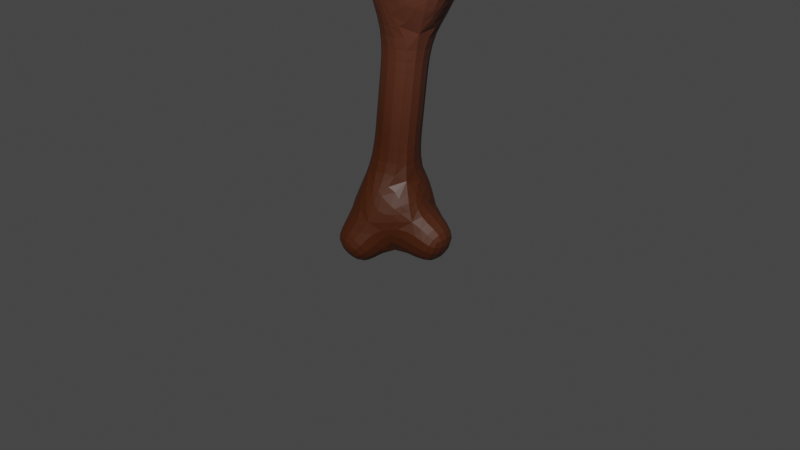 # Source: tree.blend  (saved by Blender 3.2.14; exported with 4.5.12 LTS)
import bpy
from mathutils import Matrix  # noqa: F401  (used for matrix-valued properties, if any)

bpy.ops.wm.read_factory_settings(use_empty=True)
scene = bpy.context.scene
scene.name = 'Scene'

# ---- collections
col_collection = bpy.data.collections.new('Collection'); scene.collection.children.link(col_collection)

# ---- materials (node trees are filled in below, after node groups)
mat_material_001 = bpy.data.materials.new('Material.001')
mat_material_001.use_transparent_shadow = False
mat_material_002 = bpy.data.materials.new('Material.002')
mat_material_002.use_transparent_shadow = False

# ---- material node trees
mat_material_001.use_nodes = True; mat_material_001.node_tree.nodes.clear()
_N = mat_material_001.node_tree.nodes; _L = mat_material_001.node_tree.links
n0 = _N.new('ShaderNodeBsdfPrincipled'); n0.name = 'Principled BSDF'; n0.location = (10, 300)
n0.distribution = 'GGX'
n0.subsurface_method = 'RANDOM_WALK_SKIN'
n0.inputs[3].default_value = 1.45
n0.inputs[27].default_value = (0.0, 0.0, 0.0, 1.0)
n0.inputs[28].default_value = 1.0
n1 = _N.new('ShaderNodeOutputMaterial'); n1.name = 'Material Output'; n1.location = (300, 300)
n2 = _N.new('ShaderNodeTexCoord'); n2.name = 'Texture Coordinate'; n2.location = (-607, 212)
n3 = _N.new('ShaderNodeValToRGB'); n3.name = 'ColorRamp'; n3.location = (-309, 195)
while len(n3.color_ramp.elements) > 1: n3.color_ramp.elements.remove(n3.color_ramp.elements[-1])
n3.color_ramp.elements[0].position = 0.3273; n3.color_ramp.elements[0].color = (0.05155, 0.01065, 0.0, 1.0)
_e = n3.color_ramp.elements.new(0.6682); _e.color = (0.1878, 0.0648, 0.04231, 1.0)
_L.new(n0.outputs[0], n1.inputs[0])
_L.new(n3.outputs[0], n0.inputs[0])
_L.new(n2.outputs[0], n3.inputs[0])
n1.is_active_output = True
mat_material_002.use_nodes = True; mat_material_002.node_tree.nodes.clear()
_N = mat_material_002.node_tree.nodes; _L = mat_material_002.node_tree.links
n0 = _N.new('ShaderNodeBsdfPrincipled'); n0.name = 'Principled BSDF'; n0.location = (10, 300)
n0.distribution = 'GGX'
n0.subsurface_method = 'RANDOM_WALK_SKIN'
n0.inputs[3].default_value = 1.45
n0.inputs[27].default_value = (0.0, 0.0, 0.0, 1.0)
n0.inputs[28].default_value = 1.0
n1 = _N.new('ShaderNodeOutputMaterial'); n1.name = 'Material Output'; n1.location = (300, 300)
n2 = _N.new('ShaderNodeTexCoord'); n2.name = 'Texture Coordinate'; n2.location = (-656, 236)
n3 = _N.new('ShaderNodeValToRGB'); n3.name = 'ColorRamp'; n3.location = (-358, 247)
while len(n3.color_ramp.elements) > 1: n3.color_ramp.elements.remove(n3.color_ramp.elements[-1])
n3.color_ramp.elements[0].position = 0.4773; n3.color_ramp.elements[0].color = (0.0, 1.0, 0.0, 1.0)
_e = n3.color_ramp.elements.new(0.8864); _e.color = (0.0, 0.3864, 0.147, 1.0)
_L.new(n0.outputs[0], n1.inputs[0])
_L.new(n3.outputs[0], n0.inputs[0])
_L.new(n2.outputs[0], n3.inputs[0])
n1.is_active_output = True

# ---- world
world_world = bpy.data.worlds.new('World'); scene.world = world_world
world_world.use_nodes = True; world_world.node_tree.nodes.clear()
_N = world_world.node_tree.nodes; _L = world_world.node_tree.links
n0 = _N.new('ShaderNodeOutputWorld'); n0.name = 'World Output'; n0.location = (300, 300)
n1 = _N.new('ShaderNodeBackground'); n1.name = 'Background'; n1.location = (10, 300)
n1.inputs[0].default_value = (0.05088, 0.05088, 0.05088, 1.0)
_L.new(n1.outputs[0], n0.inputs[0])
n0.is_active_output = True
world_world.color = (0.05088, 0.05088, 0.05088)
world_world.use_sun_shadow = False
world_world.sun_shadow_jitter_overblur = 0.0

# ---- cameras
cam_camera = bpy.data.cameras.new('Camera')
cam_camera.clip_end = 100.0
cam_camera.ortho_scale = 7.314

# ---- meshes
me_plane = bpy.data.meshes.new('Plane')
me_plane.from_pydata([(-0.2819, 0.1632, 0.0), (-0.08868, 0.2497, 2.343), (1.231, 0.3787, 3.225), (-0.3989, 1.007, 2.85), (-0.8819, -0.5869, 3.527), (0.2918, -0.9099, 4.272), (-1.374, 0.3802, 4.463), (-0.9712, 1.775, 3.948), (0.703, 1.764, 3.952), (1.118, -0.4587, 4.501), (1.63, 1.319, 4.236), (-0.7878, 0.7337, -0.193), (-0.4659, -0.3145, -0.4865), (0.4217, 0.265, -0.3318)], [(0, 1), (1, 2), (1, 3), (1, 4), (4, 5), (4, 6), (3, 7), (3, 8), (2, 9), (2, 10), (11, 0), (0, 12), (0, 13)], [])
_uv = me_plane.uv_layers.new(name='UVMap')
_uv.uv.foreach_set('vector', [])
me_plane.materials.append(mat_material_001)
me_plane.update()
me_icosphere_002 = bpy.data.meshes.new('Icosphere.002')
me_icosphere_002.from_pydata([(-1.863e-08, 0.0, -1.0), (0.1982, 2.205, -0.6684), (0.1606, 2.602, -0.8886), (-0.04425, 1.361, -0.7953), (-0.4554, 2.756, -1.052), (0.3302, 2.297, -1.01), (-0.7613, 0.8506, 0.04053), (-0.7533, 1.182, -0.6684), (-1.164, 1.337, -1.067), (0.1606, 2.602, -0.4483), (-0.6115, 2.734, -0.003741), (0.3702, 2.745, -1.025), (-0.2395, 2.308, -1.313), (1.05, 2.123, -0.09126), (-0.4443, 0.01993, 1.251), (-0.08726, 2.027, -0.6684), (0.2669, 2.935, -0.6684), (0.6949, -0.4829, -0.4193), (-0.7961, 1.859, 1.222), (0.2479, 2.202, -0.8778), (-0.1273, 2.927, 1.189), (0.1496, 2.383, -0.7978), (-0.6612, 1.599, -1.313), (0.2258, 2.435, -1.007), (0.6425, 1.87, 1.204), (0.1417, 2.613, -0.6683), (-0.4859, 2.763, -0.2701), (0.1496, 2.383, -0.5391), (0.4828, 0.03727, 1.242), (0.9444, 0.9184, -0.6245), (-0.04692, 1.362, 1.978), (-0.1821, 2.922, -1.232), (-0.5035, 1.045, -0.5814), (-0.3505, 1.761, -0.6684), (0.2079, 2.795, -0.7889), (0.06944, 2.519, -1.067), (0.19, 2.812, -0.5391), (0.3489, 2.519, -1.087), (-0.2625, -0.7846, -0.4174), (0.7788, 2.432, -0.9569), (0.2507, 2.7, -1.007), (0.2089, 2.175, -0.5814), (-0.3222, 3.214, -0.6669), (-1.159, 1.345, -0.277), (-0.001359, 3.066, -0.6671), (0.7158, 0.2799, 0.6226), (-1.011, 2.006, -1.304), (0.3134, 2.885, -0.8706), (-0.7533, 0.2326, 0.6354), (-0.3595, 2.168, -1.044), (0.4721, 2.603, -1.007), (-0.5026, 2.438, -0.9014), (0.7034, 3.422, -0.08869), (-0.8298, 2.448, 0.6437), (-0.8647, 1.352, 0.6422), (0.45, 2.836, -0.8778), (-0.5719, 2.143, -0.9793), (-0.3898, 2.517, -1.281), (0.1004, 2.95, 0.6291), (-0.8198, 0.01157, -0.3874), (-0.4067, 3.075, 0.6542), (-0.489, 2.775, -0.668), (-0.502, 2.44, -0.4343), (0.03711, -0.1636, 1.327), (-0.2677, 2.008, -0.6684), (-0.6659, 0.9016, 1.288), (-0.4877, 2.527, 1.245), (0.8114, 2.455, 0.8431), (0.3083, 2.59, 1.306), (-0.1555, 2.085, -1.047), (0.6162, 0.898, 1.286), (-1.015, 2.011, -0.02386), (-0.2296, 0.6492, 1.625), (0.2732, 0.5711, 1.804), (-1.259, 1.8, -0.6756), (-0.5241, 1.663, 1.83), (-0.08943, 2.291, 1.725), (0.3219, 1.63, 1.664), (0.9442, 0.9155, 0.4478), (-0.3748, 3.008, -0.8734), (-0.9232, 2.385, -0.6698), (0.4833, 1.409, -1.02), (-0.3942, 3.014, -0.4521), (0.2532, -0.7399, 0.3944), (-0.2068, 2.64, -1.355), (-0.6843, 1.318, -1.047), (-0.3363, 2.89, -1.257), (0.3084, 2.972, -0.6646), (0.02608, 2.209, -0.9026), (-0.9791, 1.177, -0.8987), (-0.06341, 2.374, -1.281), (-0.9256, 1.409, -1.281), (-0.634, -0.4146, 0.3847), (0.3084, 2.972, 0.4872), (-0.3506, 2.9, -0.05826), (-1.154, 1.372, -0.6681), (-0.2398, 3.086, -0.9916), (-0.9797, 1.164, -0.4343), (-0.05311, 2.749, -1.232), (0.1182, 2.497, -0.6684), (-0.5017, 1.413, -0.6684), (-0.2538, 3.103, -0.3357), (-0.4475, 1.658, -1.047), (-0.05903, 3.107, -1.047), (0.8944, 1.283e-07, 0.4472), (-0.163, 3.175, -0.6653), (0.07208, 2.835, -0.8976), (0.07354, 2.836, -0.4382), (-0.08706, 3.048, -0.3265), (-0.9256, 1.409, -0.0554), (-0.1625, -0.5, -0.8507), (-1.232, 1.587, -0.8734), (-1.289, 1.568, -0.4444), (1.023, 2.36, -0.6364), (0.4253, -0.309, -0.8507), (-0.838, 1.805, -1.426), (-1.133, 1.651, -1.281), (1.025, 1.449, -0.3948), (-0.36, 2.055, -0.9025), (0.2629, -0.809, -0.5257), (-0.5425, 1.959, -1.281), (0.9221, 1.631, -0.9457), (0.8506, 0.0, -0.5257), (1.046, 0.7095, -0.08869), (0.4253, 0.309, -0.8507), (-1.133, 1.651, -0.0554), (1.087, 1.442, 0.2405), (-0.5257, 0.0, -0.8507), (-1.213, 1.941, -1.035), (-0.75, 2.199, -1.271), (0.9595, 2.927, -0.08869), (-0.6163, -0.4019, -0.4438), (0.7434, 3.068, -0.5961), (-0.1625, 0.5, -0.8507), (-1.157, 1.902, -0.3408), (-0.9831, 2.273, -1.039), (0.9587, 2.338, 0.4243), (-0.6882, 0.5, -0.5257), (-1.127, 2.102, -0.6688), (0.7767, 3.115, 0.459), (-0.7039, 2.32, -0.8604), (-0.6963, 2.447, -0.4343), (0.9005, 1.632, 0.7393), (-0.9917, 2.292, -0.2896), (0.8606, -0.2439, -0.0008753), (0.8126, 0.4463, -0.426), (0.9015, 0.2744, 0.0003259), (0.7889, 0.5104, 0.209), (-0.001122, -0.9303, -0.003139), (0.6596, 1.927, -1.098), (0.5503, -0.7088, -0.001447), (0.7478, 1.026, -0.9488), (-0.7531, -0.1773, 0.01167), (0.4944, 3.327, -0.3829), (-0.5386, -0.6842, 0.001011), (0.5446, 2.851, -0.9749), (0.5446, 2.851, 0.7975), (0.4963, 3.339, 0.2181), (-0.8765, 0.2701, 0.001439), (0.518, 0.749, -0.6364), (0.6582, -0.4545, 0.4784), (-0.2607, -0.7957, 0.5151), (0.367, 2.25, -0.9235), (-0.8271, -0.003869, 0.498), (0.2489, 3.155, -0.08869), (0.2877, 1.51, -0.5798), (0.1625, -0.5, 0.8507), (-0.4253, -0.309, 0.8507), (0.1689, 2.423, -0.4272), (0.5424, 0.6472, -0.4545), (0.6724, 0.5572, -0.4559), (0.7998, 0.4551, -0.2761), (0.8114, 0.448, -0.2439), (0.8347, 0.4692, -5.359e-07), (0.7638, 0.5354, 0.1692), (0.7846, 0.4997, 0.1244), (0.7721, 0.4489, -0.3662), (0.7258, 0.5165, -0.4486), (0.7196, 0.5228, -0.4527), (-0.4677, 2.303, -0.5573), (-0.464, 2.324, -0.6454), (-0.4702, 2.339, -0.6926), (-0.4717, 2.329, -0.7882), (-0.4665, 2.301, -0.5467), (-0.3833, 2.129, -0.6684), (-0.3963, 2.169, -0.813), (-0.4014, 2.176, -0.8197), (-0.4697, 2.321, -0.7966), (-0.4864, 0.7008, -0.4215), (-0.424, 0.7249, -0.4754), (-0.6162, 0.6793, -0.1986), (0.3578, 0.7506, -0.5096), (0.4956, 0.7133, -0.3745), (0.4625, 0.7155, -0.423), (-0.6761, 0.1268, 0.659), (-0.6912, 0.1428, 0.6366), (-0.7226, 0.2168, 0.5655), (-0.7638, 0.3592, 0.4721), (0.748, 0.3269, 0.4937), (0.689, 0.2435, 0.5189), (0.6725, 0.1162, 0.6262), (0.5954, 0.007782, 0.7556), (-0.4253, -0.1745, 0.8507), (-0.3583, -0.2603, 0.8742), (-0.1975, -0.383, 0.8507), (-0.3282, -0.3031, 0.8632), (0.1261, -0.3882, 0.884), (-0.1454, -0.4, 0.8507), (-0.1699, -0.4021, 0.8433), (0.2385, -0.3953, 0.8506), (0.2581, -0.3985, 0.837), (0.5243, -0.05026, 0.7679), (0.3781, -0.3439, 0.7783), (0.7658, 0.4436, 0.3706), (0.7286, 0.5705, 0.2324), (-0.7764, 0.4754, 0.3434), (-0.7166, 0.6074, 0.01087), (-0.7065, 0.6081, -0.02319), (0.2813, 0.7524, -0.5626), (0.1551, 0.7307, -0.6081), (0.2447, 0.7383, -0.5814), (-0.01079, 0.6843, -0.6509), (-0.2358, 0.7257, -0.591), (-0.2616, 0.7189, -0.5814), (0.867, 1.386, 0.7974), (0.8814, 1.297, 0.7496), (0.8556, 0.9591, 0.659), (0.699, 2.225, 0.9232), (0.7143, 2.146, 0.94), (0.5797, 2.537, 0.869), (0.8557, 0.9335, 0.6366), (0.7967, 0.5968, 0.396), (0.2762, 2.955, 0.3072), (0.2172, 2.865, 0.04536), (0.3033, 2.952, 0.4785), (0.3099, 2.947, 0.4978), (0.1689, 2.423, -0.4006), (0.169, 2.403, -0.4173), (0.213, 2.826, -0.04193), (0.2872, 1.516, -0.5588), (0.291, 1.593, -0.557), (0.1746, 2.373, -0.4386), (0.2177, 2.203, -0.5528), (0.2323, 2.064, -0.5814), (0.2238, 2.166, -0.5673), (0.2881, 1.495, -0.5678), (0.4601, 0.8084, -0.4629), (0.4571, 0.8253, -0.474), (0.4008, 1.085, -0.601), (0.4192, 1.015, -0.5814), (0.744, 0.5511, 0.2659), (0.78, 0.547, 0.3248), (0.5762, 2.547, 0.8653), (0.4915, 2.682, 0.7975), (0.402, 2.85, 0.6366), (0.841, 1.53, 0.8103), (0.7949, 1.781, 0.9023), (-0.6268, 1.348, -0.4089), (-0.6281, 1.347, -0.4076), (-0.6867, 1.313, -0.3031), (-0.6924, 1.314, -0.2936), (-0.3527, 1.831, -0.6131), (-0.3599, 2.055, -0.5968), (-0.5429, 2.303, -0.2975), (-0.4991, 2.292, -0.3608), (-0.7517, 2.202, -0.05663), (-0.7527, 2.2, -0.05513), (-0.7496, 2.205, -0.06075), (-0.7453, 2.211, -0.07051), (-0.8639, 1.835, 0.07273), (-0.8426, 1.967, 0.02327), (-0.4121, 2.2, -0.5205), (-0.3824, 2.126, -0.5814), (-0.3923, 2.158, -0.5666), (-0.8693, 1.789, 0.07399), (-0.867, 1.674, 0.04144), (-0.873, 1.736, 0.05753), (-0.8395, 1.471, -0.04513), (-0.365, 1.746, -0.6117), (-0.7111, 1.328, -0.2635), (-0.8324, 1.448, -0.07195), (-0.4844, 1.492, -0.5475), (-0.4443, 1.573, -0.5814), (-0.2797, 2.03, -0.618), (-0.355, 2.113, -0.596), (-0.3805, 2.142, -0.5814), (-0.4562, 2.356, -0.3884), (-0.354, 2.861, -0.0573), (-0.3581, 2.856, -0.06292), (-0.4422, 2.651, -0.1724), (-0.0575, 2.075, -0.607), (0.00356, 2.173, -0.5814), (0.02608, 2.209, -0.5609), (0.08272, 2.513, -0.3786), (0.07218, 2.599, -0.3103), (-0.133, 2.887, -0.1148), (-0.06785, 2.839, -0.1369), (-0.1479, 2.908, -0.09779), (-0.1386, 2.904, -0.1099), (-0.1664, 2.916, -0.06428), (-0.1793, 2.917, -0.05089), (-0.01725, 2.755, -0.1738), (-0.234, 2.882, -0.0531), (0.0553, 2.3, -0.5086), (0.08027, 2.487, -0.4019), (-0.336, 2.87, -0.04749), (-0.09647, 2.035, -0.6173), (-0.4622, 2.468, -0.3), (-0.4565, 2.359, -0.3865), (-0.2538, 2.018, -0.6214), (0.3642, 2.251, -0.9217), (0.3667, 2.256, -0.9207), (0.1787, 2.413, -0.4563), (0.3067, 2.939, -0.6684), (0.3104, 2.938, -0.6791), (0.2988, 2.934, -0.6482), (0.1784, 2.461, -0.4433), (0.2262, 2.746, -0.4143), (0.2047, 2.65, -0.3903), (0.1859, 2.537, -0.4023), (0.2856, 2.919, -0.5838), (0.2601, 2.86, -0.4936), (0.1794, 2.404, -0.4573), (0.2843, 2.135, -0.7522), (0.3234, 2.169, -0.8772), (0.1973, 2.295, -0.5002), (0.3633, 2.249, -0.9221), (0.2571, 2.144, -0.6684), (0.2223, 2.204, -0.567), (0.372, 2.263, -0.9179), (0.4763, 2.633, -0.9749), (0.4472, 2.841, -0.8681), (0.4509, 2.836, -0.8741), (0.3629, 2.93, -0.7411), (0.4518, 2.833, -0.8763), (0.4439, 2.339, -0.9869), (0.4455, 2.341, -0.9875), (0.4477, 2.354, -0.9864), (0.4827, 2.576, -0.9879), (0.4814, 2.609, -0.9816)], [], [(0, 114, 110), (17, 114, 122), (0, 110, 127), (0, 127, 133), (0, 133, 124), (144, 17, 122), (38, 119, 148), (152, 59, 131), (189, 137, 190, 188), (193, 192, 169, 170, 191), (150, 17, 144), (38, 148, 154), (152, 158, 59), (146, 171, 172, 173), (83, 160, 166), (167, 92, 161), (196, 197, 163, 194, 195), (200, 201, 104, 198, 199), (202, 167, 203), (194, 163, 167, 202), (167, 163, 92), (203, 167, 204, 205), (166, 206, 207), (204, 167, 161, 166, 207, 208), (161, 83, 166), (166, 209, 206), (210, 209, 166, 160, 211, 212), (211, 160, 104, 201), (213, 198, 104, 146), (213, 146, 173, 175, 174, 214), (215, 158, 163, 197), (163, 158, 152), (92, 163, 152), (154, 161, 92), (154, 148, 161), (148, 83, 161), (150, 160, 83), (160, 150, 144), (160, 144, 104), (215, 216, 158), (217, 190, 137, 158, 216), (158, 137, 59), (92, 152, 154), (154, 152, 131), (131, 38, 154), (148, 150, 83), (148, 119, 150), (119, 17, 150), (104, 144, 146), (144, 122, 146), (171, 146, 122, 177, 176), (191, 170, 178, 124, 218), (218, 124, 133, 219, 220), (219, 133, 222, 221), (223, 222, 133, 137, 189), (137, 133, 127), (59, 137, 127), (127, 131, 59), (127, 110, 131), (110, 38, 131), (122, 124, 178, 177), (124, 122, 114), (114, 0, 124), (110, 119, 38), (110, 114, 119), (114, 17, 119), (13, 117, 113), (29, 117, 123), (13, 113, 130), (13, 130, 136), (13, 136, 126), (123, 145, 29), (39, 121, 149), (52, 132, 153), (139, 156, 67), (225, 226, 78, 142, 224), (151, 29, 145), (155, 39, 149), (52, 153, 157), (227, 228, 67, 156, 229), (230, 231, 147, 78, 226), (159, 165, 81), (310, 311, 162), (313, 315, 87, 314), (168, 316, 312), (232, 234, 93, 164, 233), (235, 93, 234), (237, 236, 168), (238, 233, 164, 168, 236), (168, 164, 87, 315, 320, 321, 317, 318, 319, 316), (239, 240, 165), (237, 168, 241), (310, 162, 165, 240, 243, 244, 242, 241, 168, 312, 322, 325, 328, 327, 323, 324, 326), (165, 162, 81), (165, 245, 239), (245, 165, 159, 246, 247, 249, 248), (246, 159, 169, 192), (174, 147, 250, 214), (147, 231, 251, 250), (252, 229, 156, 253), (254, 253, 156, 93, 235), (93, 157, 164), (164, 157, 153), (164, 153, 87), (311, 329, 162), (314, 87, 155, 330, 334, 332, 331, 333), (330, 155, 149, 162, 329, 335, 336, 337, 338, 339), (162, 149, 81), (81, 151, 159), (159, 151, 145), (170, 169, 159, 145, 176, 177, 178), (255, 224, 142, 256), (256, 142, 67, 228), (157, 93, 156), (156, 139, 157), (157, 139, 52), (153, 155, 87), (153, 132, 155), (132, 39, 155), (149, 151, 81), (149, 121, 151), (121, 29, 151), (171, 176, 145, 172), (174, 175, 147), (173, 172, 145, 123, 147, 175), (147, 123, 78), (126, 142, 78), (126, 136, 142), (142, 136, 67), (67, 136, 139), (136, 130, 139), (130, 52, 139), (130, 132, 52), (130, 113, 132), (113, 39, 132), (123, 126, 78), (123, 117, 126), (117, 13, 126), (113, 121, 39), (113, 117, 121), (117, 29, 121), (7, 89, 85), (8, 89, 95), (7, 85, 100), (258, 259, 7, 100, 257), (259, 260, 97, 7), (8, 95, 111), (22, 91, 115), (33, 102, 118), (125, 43, 109), (8, 111, 116), (22, 115, 120), (261, 33, 118, 262), (43, 125, 112), (46, 128, 135), (140, 56, 129), (264, 179, 180, 141, 263), (266, 265, 143, 71), (74, 134, 138), (138, 143, 80), (138, 134, 143), (71, 143, 134), (143, 141, 80), (141, 143, 265, 267), (141, 267, 268, 263), (80, 141, 140), (141, 180, 181, 140), (140, 181, 182, 56), (140, 135, 80), (140, 129, 135), (129, 46, 135), (135, 138, 80), (135, 128, 138), (128, 74, 138), (112, 134, 74), (112, 125, 134), (125, 71, 134), (71, 269, 270, 266), (183, 179, 264, 271), (272, 262, 118, 185, 184, 273), (186, 185, 118, 56, 182, 187), (120, 129, 56), (120, 115, 129), (115, 46, 129), (116, 128, 46), (116, 111, 128), (111, 74, 128), (274, 269, 71, 125), (274, 125, 109, 275, 276), (275, 109, 277), (33, 261, 278), (118, 120, 56), (102, 120, 118), (102, 22, 120), (115, 116, 46), (115, 91, 116), (91, 8, 116), (111, 112, 74), (111, 95, 112), (95, 43, 112), (43, 97, 109), (109, 97, 260, 279), (277, 109, 279, 280), (100, 281, 257), (282, 281, 100, 33, 278), (100, 102, 33), (100, 85, 102), (85, 22, 102), (95, 97, 43), (95, 89, 97), (97, 89, 7), (85, 91, 22), (85, 89, 91), (89, 8, 91), (51, 49, 186, 187), (51, 61, 4), (185, 186, 49, 64, 184), (285, 273, 184, 64, 283, 284), (286, 62, 183, 271), (4, 61, 79), (12, 57, 84), (15, 69, 88), (288, 287, 94, 26, 289), (4, 79, 86), (12, 84, 90), (291, 290, 15, 88, 292), (94, 82, 26), (31, 96, 103), (35, 98, 106), (293, 99, 107, 294), (295, 296, 108, 299, 297, 298), (42, 101, 105), (105, 108, 44), (105, 101, 108), (108, 101, 300, 299), (107, 44, 108), (107, 108, 296, 301), (107, 301, 294), (107, 106, 44), (99, 106, 107), (99, 35, 106), (106, 103, 44), (106, 98, 103), (98, 31, 103), (103, 105, 44), (103, 96, 105), (96, 42, 105), (82, 101, 42), (94, 101, 82), (302, 300, 101, 94), (304, 303, 99, 293), (292, 88, 99, 303), (88, 35, 99), (90, 98, 35), (90, 84, 98), (84, 31, 98), (86, 96, 31), (86, 79, 96), (79, 42, 96), (94, 305, 302), (305, 94, 287), (15, 290, 306), (88, 90, 35), (88, 69, 90), (69, 12, 90), (84, 86, 31), (84, 57, 86), (57, 4, 86), (79, 82, 42), (61, 82, 79), (26, 82, 61), (26, 62, 307, 289), (62, 286, 308, 307), (64, 309, 283), (309, 64, 15, 306), (64, 69, 15), (64, 49, 69), (49, 12, 69), (26, 61, 62), (62, 61, 51), (179, 183, 62, 51, 187, 182, 181, 180), (49, 57, 12), (51, 57, 49), (51, 4, 57), (223, 32, 3, 221, 222), (285, 284, 3, 32, 282, 278, 261, 262, 272), (291, 41, 3, 284, 283, 309, 306, 290), (245, 248, 3, 41, 243, 240, 239), (197, 196, 48, 6, 217, 216, 215), (266, 270, 53, 10, 268, 267, 265), (298, 58, 232, 233, 238, 295), (48, 54, 6), (10, 53, 60), (234, 232, 58, 254, 235), (45, 251, 231, 230), (14, 63, 72), (18, 65, 75), (20, 66, 76), (24, 68, 77), (28, 70, 73), (73, 77, 30), (73, 70, 77), (70, 24, 77), (77, 76, 30), (77, 68, 76), (68, 20, 76), (76, 75, 30), (76, 66, 75), (66, 18, 75), (75, 72, 30), (75, 65, 72), (65, 14, 72), (72, 73, 30), (72, 63, 73), (63, 28, 73), (28, 45, 70), (226, 225, 70, 45, 230), (224, 255, 24, 70, 225), (229, 252, 68, 24, 227), (253, 254, 58, 68, 252), (20, 68, 58), (60, 66, 20), (60, 53, 66), (53, 18, 66), (54, 65, 18), (65, 54, 48), (14, 65, 48), (204, 208, 63, 14, 205), (209, 210, 63, 208, 207, 206), (212, 28, 63, 210), (228, 227, 24, 255, 256), (58, 60, 20), (60, 58, 298, 297), (287, 288, 10, 60, 297, 299, 300, 302, 305), (53, 54, 18), (276, 54, 53, 270, 269, 274), (280, 6, 54, 276, 275, 277), (203, 205, 14, 48, 195, 194, 202), (195, 48, 196), (201, 200, 45, 28, 212, 211), (200, 199, 45), (45, 199, 198, 213, 214, 250, 251), (244, 243, 41), (244, 41, 242), (296, 295, 238, 236, 237, 241, 242, 41, 304, 293, 294, 301), (304, 41, 291, 292, 303), (307, 308, 10, 288, 289), (286, 271, 264, 263, 268, 10, 308), (281, 282, 32, 258, 257), (272, 273, 285), (259, 258, 32, 6, 280, 279, 260), (193, 247, 246, 192), (247, 193, 191, 218, 220, 249), (249, 220, 219, 221, 3, 248), (190, 217, 6, 32, 188), (32, 223, 189, 188), (1, 21, 19), (2, 21, 25), (1, 19, 323, 327), (1, 327, 328), (27, 1, 328, 325), (25, 34, 2), (5, 23, 37), (9, 319, 318), (2, 34, 40), (335, 5, 37, 336), (36, 9, 318, 317), (47, 55, 11), (50, 339, 338), (315, 313, 16, 320), (55, 332, 334), (339, 50, 55, 334, 330), (50, 11, 55), (55, 331, 332), (55, 47, 333, 331), (47, 16, 313, 314, 333), (16, 36, 321, 320), (36, 317, 321), (50, 338, 337), (37, 50, 337, 336), (11, 50, 37), (47, 11, 40), (34, 47, 40), (16, 47, 34), (5, 335, 329, 311, 310, 326), (40, 11, 37), (37, 23, 40), (2, 40, 23), (36, 16, 34), (25, 36, 34), (9, 36, 25), (9, 27, 322, 312, 316, 319), (27, 325, 322), (323, 19, 324), (324, 19, 5, 326), (9, 25, 27), (27, 25, 21), (1, 27, 21), (19, 23, 5), (21, 23, 19), (21, 2, 23)])
_uv = me_icosphere_002.uv_layers.new(name='UVMap')
_uv.uv.foreach_set('vector', [0.1818, 0.0, 0.2273, 0.07873, 0.1364, 0.07873, 0.2727, 0.1575, 0.3182, 0.07873, 0.3636, 0.1575, 0.9091, 0.0, 0.9545, 0.07873, 0.8636, 0.07873, 0.7273, 0.0, 0.7727, 0.07873, 0.6818, 0.07873, 0.5455, 0.0, 0.5909, 0.07873, 0.5, 0.07873, 0.3182, 0.2362, 0.2727, 0.1575, 0.3636, 0.1575, 0.09091, 0.1575, 0.1818, 0.1575, 0.1364, 0.2362, 0.8636, 0.2362, 0.8182, 0.1575, 0.9091, 0.1575, 0.669, 0.1575, 0.7273, 0.1575, 0.7001, 0.2046, 0.6797, 0.1677, 0.5088, 0.169, 0.504, 0.1761, 0.4912, 0.1614, 0.4646, 0.1575, 0.5267, 0.1575, 0.2273, 0.2362, 0.2727, 0.1575, 0.3182, 0.2362, 0.09091, 0.1575, 0.1364, 0.2362, 0.04546, 0.2362, 0.8636, 0.2362, 0.7727, 0.2362, 0.8182, 0.1575, 0.4091, 0.2362, 0.4377, 0.1867, 0.4372, 0.193, 0.4382, 0.2362, 0.1818, 0.3149, 0.2727, 0.3149, 0.2273, 0.3937, 0.04546, 0.3937, 0.0, 0.3149, 0.09091, 0.3149, 0.7828, 0.3306, 0.7561, 0.3149, 0.8182, 0.3149, 0.7995, 0.3472, 0.7963, 0.343, 0.4032, 0.3485, 0.3995, 0.3771, 0.3636, 0.3149, 0.422, 0.3149, 0.4117, 0.3271, 0.8438, 0.3937, 0.8636, 0.3937, 0.8565, 0.4061, 0.7995, 0.3472, 0.8182, 0.3149, 0.8636, 0.3937, 0.8438, 0.3937, 0.8636, 0.3937, 0.8182, 0.3149, 0.9091, 0.3149, 0.05261, 0.4061, 0.04546, 0.3937, 0.08068, 0.3937, 0.05877, 0.4002, 0.1364, 0.3937, 0.1262, 0.4113, 0.08875, 0.3937, 0.08068, 0.3937, 0.04546, 0.3937, 0.09091, 0.3149, 0.1364, 0.3937, 0.08875, 0.3937, 0.08541, 0.3919, 0.09091, 0.3149, 0.1818, 0.3149, 0.1364, 0.3937, 0.2273, 0.3937, 0.2463, 0.3937, 0.2374, 0.4113, 0.2476, 0.3904, 0.2463, 0.3937, 0.2273, 0.3937, 0.2727, 0.3149, 0.3113, 0.3817, 0.2642, 0.3774, 0.3113, 0.3817, 0.2727, 0.3149, 0.3636, 0.3149, 0.3277, 0.3771, 0.4411, 0.2917, 0.422, 0.3149, 0.3636, 0.3149, 0.4091, 0.2362, 0.4411, 0.2917, 0.4091, 0.2362, 0.4382, 0.2362, 0.4372, 0.2605, 0.4385, 0.2702, 0.4485, 0.2761, 0.7378, 0.2966, 0.7727, 0.2362, 0.8182, 0.3149, 0.7561, 0.3149, 0.8182, 0.3149, 0.7727, 0.2362, 0.8636, 0.2362, 0.9091, 0.3149, 0.8182, 0.3149, 0.8636, 0.2362, 0.04546, 0.2362, 0.09091, 0.3149, 0.0, 0.3149, 0.04546, 0.2362, 0.1364, 0.2362, 0.09091, 0.3149, 0.1364, 0.2362, 0.1818, 0.3149, 0.09091, 0.3149, 0.2273, 0.2362, 0.2727, 0.3149, 0.1818, 0.3149, 0.2727, 0.3149, 0.2273, 0.2362, 0.3182, 0.2362, 0.2727, 0.3149, 0.3182, 0.2362, 0.3636, 0.3149, 0.7378, 0.2966, 0.7182, 0.2362, 0.7727, 0.2362, 0.7172, 0.231, 0.7001, 0.2046, 0.7273, 0.1575, 0.7727, 0.2362, 0.7182, 0.2362, 0.7727, 0.2362, 0.7273, 0.1575, 0.8182, 0.1575, 0.9091, 0.3149, 0.8636, 0.2362, 0.9545, 0.2362, 0.9545, 0.2362, 0.8636, 0.2362, 0.9091, 0.1575, 0.9091, 0.1575, 1.0, 0.1575, 0.9545, 0.2362, 0.1364, 0.2362, 0.2273, 0.2362, 0.1818, 0.3149, 0.1364, 0.2362, 0.1818, 0.1575, 0.2273, 0.2362, 0.1818, 0.1575, 0.2727, 0.1575, 0.2273, 0.2362, 0.3636, 0.3149, 0.3182, 0.2362, 0.4091, 0.2362, 0.3182, 0.2362, 0.3636, 0.1575, 0.4091, 0.2362, 0.4377, 0.1867, 0.4091, 0.2362, 0.3636, 0.1575, 0.453, 0.1575, 0.4391, 0.1722, 0.5267, 0.1575, 0.4646, 0.1575, 0.4552, 0.1564, 0.5, 0.07873, 0.5403, 0.1485, 0.5403, 0.1485, 0.5, 0.07873, 0.5909, 0.07873, 0.557, 0.1375, 0.5448, 0.144, 0.557, 0.1375, 0.5909, 0.07873, 0.6202, 0.1294, 0.5804, 0.1239, 0.6559, 0.1321, 0.6526, 0.1294, 0.6818, 0.07873, 0.7273, 0.1575, 0.669, 0.1575, 0.7273, 0.1575, 0.6818, 0.07873, 0.7727, 0.07873, 0.8182, 0.1575, 0.7273, 0.1575, 0.7727, 0.07873, 0.8636, 0.07873, 0.9091, 0.1575, 0.8182, 0.1575, 0.8636, 0.07873, 0.9545, 0.07873, 0.9091, 0.1575, 0.9545, 0.07873, 1.0, 0.1575, 0.9091, 0.1575, 0.3636, 0.1575, 0.4091, 0.07873, 0.4539, 0.1564, 0.453, 0.1575, 0.4091, 0.07873, 0.3636, 0.1575, 0.3182, 0.07873, 0.3182, 0.07873, 0.3636, 0.0, 0.4091, 0.07873, 0.1364, 0.07873, 0.1818, 0.1575, 0.09091, 0.1575, 0.1364, 0.07873, 0.2273, 0.07873, 0.1818, 0.1575, 0.2273, 0.07873, 0.2727, 0.1575, 0.1818, 0.1575, 0.1818, 0.0, 0.2273, 0.07873, 0.1364, 0.07873, 0.2727, 0.1575, 0.3182, 0.07873, 0.3636, 0.1575, 0.9091, 0.0, 0.9545, 0.07873, 0.8636, 0.07873, 0.7273, 0.0, 0.7727, 0.07873, 0.6818, 0.07873, 0.5455, 0.0, 0.5909, 0.07873, 0.5, 0.07873, 0.3636, 0.1575, 0.3182, 0.2362, 0.2727, 0.1575, 0.09091, 0.1575, 0.1818, 0.1575, 0.1364, 0.2362, 0.8182, 0.1575, 0.9091, 0.1575, 0.8636, 0.2362, 0.7273, 0.1575, 0.6818, 0.2362, 0.6364, 0.1575, 0.5153, 0.1854, 0.4797, 0.201, 0.4545, 0.1575, 0.5455, 0.1575, 0.5275, 0.1885, 0.2273, 0.2362, 0.2727, 0.1575, 0.3182, 0.2362, 0.04546, 0.2362, 0.09091, 0.1575, 0.1364, 0.2362, 0.8182, 0.1575, 0.8636, 0.2362, 0.7727, 0.2362, 0.6175, 0.2063, 0.6095, 0.2041, 0.6364, 0.1575, 0.6818, 0.2362, 0.6507, 0.2362, 0.4759, 0.202, 0.4334, 0.2362, 0.4091, 0.2362, 0.4545, 0.1575, 0.4797, 0.201, 0.2727, 0.3149, 0.2273, 0.3937, 0.1818, 0.3149, 0.09048, 0.3157, 0.09018, 0.3149, 0.09091, 0.3149, 0.003567, 0.3166, 0.00313, 0.3203, 0.0, 0.3149, 0.004266, 0.3149, 0.04546, 0.3937, 0.04236, 0.3883, 0.04787, 0.3895, 0.7566, 0.3242, 0.7289, 0.3178, 0.7273, 0.3149, 0.8182, 0.3149, 0.8002, 0.3461, 0.7242, 0.3149, 0.7273, 0.3149, 0.7256, 0.3178, 0.8623, 0.396, 0.8601, 0.3937, 0.8636, 0.3937, 0.8119, 0.3503, 0.8002, 0.3461, 0.8182, 0.3149, 0.8636, 0.3937, 0.8601, 0.3937, 0.8636, 0.3937, 0.8182, 0.3149, 0.9091, 0.3149, 0.906, 0.3203, 0.8953, 0.3248, 0.88, 0.3359, 0.8657, 0.3535, 0.8606, 0.3665, 0.8611, 0.3803, 0.8667, 0.3883, 0.1352, 0.3957, 0.1279, 0.3937, 0.1364, 0.3937, 0.04678, 0.396, 0.04546, 0.3937, 0.05042, 0.3937, 0.09048, 0.3157, 0.09091, 0.3149, 0.1364, 0.3937, 0.1279, 0.3937, 0.08483, 0.3823, 0.07529, 0.381, 0.07125, 0.3819, 0.05042, 0.3937, 0.04546, 0.3937, 0.04787, 0.3895, 0.04878, 0.3897, 0.06046, 0.3868, 0.07196, 0.3797, 0.08257, 0.366, 0.0878, 0.3532, 0.09153, 0.3324, 0.09058, 0.316, 0.1364, 0.3937, 0.09091, 0.3149, 0.1818, 0.3149, 0.2273, 0.3937, 0.2297, 0.3937, 0.2285, 0.3957, 0.2297, 0.3937, 0.2273, 0.3937, 0.2727, 0.3149, 0.2871, 0.3399, 0.285, 0.3404, 0.2624, 0.3486, 0.2562, 0.3537, 0.2871, 0.3399, 0.2727, 0.3149, 0.3029, 0.3149, 0.306, 0.3326, 0.406, 0.2415, 0.4091, 0.2362, 0.4173, 0.2504, 0.4142, 0.2535, 0.4091, 0.2362, 0.4334, 0.2362, 0.4231, 0.2422, 0.4173, 0.2504, 0.6519, 0.2369, 0.6507, 0.2362, 0.6818, 0.2362, 0.6693, 0.2579, 0.7006, 0.2852, 0.6693, 0.2579, 0.6818, 0.2362, 0.7273, 0.3149, 0.7242, 0.3149, 0.7273, 0.3149, 0.7727, 0.2362, 0.8182, 0.3149, 0.8182, 0.3149, 0.7727, 0.2362, 0.8636, 0.2362, 0.8182, 0.3149, 0.8636, 0.2362, 0.9091, 0.3149, 0.09018, 0.3149, 0.09009, 0.3135, 0.09091, 0.3149, 0.004266, 0.3149, 0.0, 0.3149, 0.04546, 0.2362, 0.06155, 0.2641, 0.0352, 0.2684, 0.0347, 0.2687, 0.03361, 0.2698, 0.01211, 0.297, 0.06155, 0.2641, 0.04546, 0.2362, 0.1364, 0.2362, 0.09091, 0.3149, 0.09009, 0.3135, 0.08702, 0.2836, 0.08686, 0.283, 0.08587, 0.2819, 0.0672, 0.2641, 0.06404, 0.2633, 0.09091, 0.3149, 0.1364, 0.2362, 0.1818, 0.3149, 0.1818, 0.3149, 0.2273, 0.2362, 0.2727, 0.3149, 0.2727, 0.3149, 0.2273, 0.2362, 0.3182, 0.2362, 0.3079, 0.2766, 0.3029, 0.3149, 0.2727, 0.3149, 0.3182, 0.2362, 0.3259, 0.2496, 0.3112, 0.2612, 0.3103, 0.2629, 0.5415, 0.1874, 0.5275, 0.1885, 0.5455, 0.1575, 0.5682, 0.1969, 0.5682, 0.1969, 0.5455, 0.1575, 0.6364, 0.1575, 0.6095, 0.2041, 0.7727, 0.2362, 0.7273, 0.3149, 0.6818, 0.2362, 0.6818, 0.2362, 0.7273, 0.1575, 0.7727, 0.2362, 0.7727, 0.2362, 0.7273, 0.1575, 0.8182, 0.1575, 0.8636, 0.2362, 0.9545, 0.2362, 0.9091, 0.3149, 0.8636, 0.2362, 0.9091, 0.1575, 0.9545, 0.2362, 0.9091, 0.1575, 1.0, 0.1575, 0.9545, 0.2362, 0.1364, 0.2362, 0.2273, 0.2362, 0.1818, 0.3149, 0.1364, 0.2362, 0.1818, 0.1575, 0.2273, 0.2362, 0.1818, 0.1575, 0.2727, 0.1575, 0.2273, 0.2362, 0.3378, 0.2382, 0.3259, 0.2496, 0.3182, 0.2362, 0.3426, 0.2362, 0.406, 0.2415, 0.3974, 0.2362, 0.4091, 0.2362, 0.3755, 0.2291, 0.3426, 0.2362, 0.3182, 0.2362, 0.3636, 0.1575, 0.4091, 0.2362, 0.3974, 0.2362, 0.4091, 0.2362, 0.3636, 0.1575, 0.4545, 0.1575, 0.5, 0.07873, 0.5455, 0.1575, 0.4545, 0.1575, 0.5, 0.07873, 0.5909, 0.07873, 0.5455, 0.1575, 0.5455, 0.1575, 0.5909, 0.07873, 0.6364, 0.1575, 0.6364, 0.1575, 0.6818, 0.07873, 0.7273, 0.1575, 0.6818, 0.07873, 0.7727, 0.07873, 0.7273, 0.1575, 0.7727, 0.07873, 0.8182, 0.1575, 0.7273, 0.1575, 0.8636, 0.07873, 0.9091, 0.1575, 0.8182, 0.1575, 0.8636, 0.07873, 0.9545, 0.07873, 0.9091, 0.1575, 0.9545, 0.07873, 1.0, 0.1575, 0.9091, 0.1575, 0.3636, 0.1575, 0.4091, 0.07873, 0.4545, 0.1575, 0.3636, 0.1575, 0.3182, 0.07873, 0.4091, 0.07873, 0.3182, 0.07873, 0.3636, 0.0, 0.4091, 0.07873, 0.1364, 0.07873, 0.1818, 0.1575, 0.09091, 0.1575, 0.1364, 0.07873, 0.2273, 0.07873, 0.1818, 0.1575, 0.2273, 0.07873, 0.2727, 0.1575, 0.1818, 0.1575, 0.1818, 0.0, 0.2273, 0.07873, 0.1364, 0.07873, 0.2727, 0.1575, 0.3182, 0.07873, 0.3636, 0.1575, 0.9091, 0.0, 0.9545, 0.07873, 0.8636, 0.07873, 0.71, 0.07852, 0.6834, 0.07591, 0.7273, 0.0, 0.7727, 0.07873, 0.7105, 0.07873, 0.5893, 0.07591, 0.5884, 0.07873, 0.5, 0.07873, 0.5455, 0.0, 0.2727, 0.1575, 0.3636, 0.1575, 0.3182, 0.2362, 0.09091, 0.1575, 0.1818, 0.1575, 0.1364, 0.2362, 0.8182, 0.1575, 0.9091, 0.1575, 0.8636, 0.2362, 0.5, 0.2362, 0.4545, 0.1575, 0.5455, 0.1575, 0.2727, 0.1575, 0.3182, 0.2362, 0.2273, 0.2362, 0.09091, 0.1575, 0.1364, 0.2362, 0.04546, 0.2362, 0.8074, 0.1761, 0.8182, 0.1575, 0.8636, 0.2362, 0.8043, 0.2362, 0.4545, 0.1575, 0.5, 0.2362, 0.4091, 0.2362, 0.1818, 0.3149, 0.2727, 0.3149, 0.2273, 0.3937, 0.04546, 0.3937, 0.0, 0.3149, 0.09091, 0.3149, 0.748, 0.3149, 0.7907, 0.3149, 0.8131, 0.3237, 0.7727, 0.3937, 0.7349, 0.3281, 0.6356, 0.3149, 0.6361, 0.3153, 0.5909, 0.3937, 0.5455, 0.3149, 0.3636, 0.3149, 0.4545, 0.3149, 0.4091, 0.3937, 0.4091, 0.3937, 0.5, 0.3937, 0.4545, 0.4724, 0.4091, 0.3937, 0.4545, 0.3149, 0.5, 0.3937, 0.5455, 0.3149, 0.5, 0.3937, 0.4545, 0.3149, 0.5909, 0.3937, 0.6818, 0.3937, 0.6364, 0.4724, 0.6818, 0.3937, 0.5909, 0.3937, 0.6361, 0.3153, 0.637, 0.316, 0.6818, 0.3937, 0.637, 0.316, 0.6391, 0.3174, 0.7197, 0.3281, 0.8182, 0.4724, 0.7727, 0.3937, 0.8636, 0.3937, 0.7727, 0.3937, 0.8131, 0.3237, 0.8232, 0.3237, 0.8636, 0.3937, 0.8636, 0.3937, 0.8232, 0.3237, 0.8456, 0.3149, 0.9091, 0.3149, 0.04546, 0.3937, 0.1364, 0.3937, 0.09091, 0.4724, 0.04546, 0.3937, 0.09091, 0.3149, 0.1364, 0.3937, 0.09091, 0.3149, 0.1818, 0.3149, 0.1364, 0.3937, 0.2273, 0.3937, 0.3182, 0.3937, 0.2727, 0.4724, 0.2273, 0.3937, 0.2727, 0.3149, 0.3182, 0.3937, 0.2727, 0.3149, 0.3636, 0.3149, 0.3182, 0.3937, 0.4091, 0.2362, 0.4545, 0.3149, 0.3636, 0.3149, 0.4091, 0.2362, 0.5, 0.2362, 0.4545, 0.3149, 0.5, 0.2362, 0.5455, 0.3149, 0.4545, 0.3149, 0.5455, 0.3149, 0.5842, 0.2477, 0.597, 0.2752, 0.6356, 0.3149, 0.789, 0.3127, 0.7907, 0.3149, 0.748, 0.3149, 0.7884, 0.2757, 0.8013, 0.2548, 0.8043, 0.2362, 0.8636, 0.2362, 0.8463, 0.2662, 0.8182, 0.2555, 0.7984, 0.2631, 0.8481, 0.2687, 0.8463, 0.2662, 0.8636, 0.2362, 0.9091, 0.3149, 0.8456, 0.3149, 0.8473, 0.3127, 0.04546, 0.2362, 0.09091, 0.3149, 0.0, 0.3149, 0.04546, 0.2362, 0.1364, 0.2362, 0.09091, 0.3149, 0.1364, 0.2362, 0.1818, 0.3149, 0.09091, 0.3149, 0.2273, 0.2362, 0.2727, 0.3149, 0.1818, 0.3149, 0.2273, 0.2362, 0.3182, 0.2362, 0.2727, 0.3149, 0.3182, 0.2362, 0.3636, 0.3149, 0.2727, 0.3149, 0.5813, 0.2362, 0.5842, 0.2477, 0.5455, 0.3149, 0.5, 0.2362, 0.5813, 0.2362, 0.5, 0.2362, 0.5455, 0.1575, 0.5759, 0.2101, 0.5775, 0.2249, 0.5759, 0.2101, 0.5455, 0.1575, 0.5751, 0.1575, 0.8182, 0.1575, 0.8074, 0.1761, 0.8046, 0.1575, 0.8636, 0.2362, 0.9545, 0.2362, 0.9091, 0.3149, 0.9091, 0.1575, 0.9545, 0.2362, 0.8636, 0.2362, 0.9091, 0.1575, 1.0, 0.1575, 0.9545, 0.2362, 0.1364, 0.2362, 0.2273, 0.2362, 0.1818, 0.3149, 0.1364, 0.2362, 0.1818, 0.1575, 0.2273, 0.2362, 0.1818, 0.1575, 0.2727, 0.1575, 0.2273, 0.2362, 0.3182, 0.2362, 0.4091, 0.2362, 0.3636, 0.3149, 0.3182, 0.2362, 0.3636, 0.1575, 0.4091, 0.2362, 0.3636, 0.1575, 0.4545, 0.1575, 0.4091, 0.2362, 0.4545, 0.1575, 0.5, 0.07873, 0.5455, 0.1575, 0.5455, 0.1575, 0.5, 0.07873, 0.5884, 0.07873, 0.5859, 0.08748, 0.5751, 0.1575, 0.5455, 0.1575, 0.5859, 0.08748, 0.5735, 0.1492, 0.7727, 0.07873, 0.7582, 0.1039, 0.7105, 0.07873, 0.7758, 0.1202, 0.7582, 0.1039, 0.7727, 0.07873, 0.8182, 0.1575, 0.8046, 0.1575, 0.8636, 0.07873, 0.9091, 0.1575, 0.8182, 0.1575, 0.8636, 0.07873, 0.9545, 0.07873, 0.9091, 0.1575, 0.9545, 0.07873, 1.0, 0.1575, 0.9091, 0.1575, 0.3636, 0.1575, 0.4091, 0.07873, 0.4545, 0.1575, 0.3636, 0.1575, 0.3182, 0.07873, 0.4091, 0.07873, 0.4091, 0.07873, 0.3182, 0.07873, 0.3636, 0.0, 0.1364, 0.07873, 0.1818, 0.1575, 0.09091, 0.1575, 0.1364, 0.07873, 0.2273, 0.07873, 0.1818, 0.1575, 0.2273, 0.07873, 0.2727, 0.1575, 0.1818, 0.1575, 0.2273, 0.07873, 0.1364, 0.07873, 0.1636, 0.0315, 0.2068, 0.04327, 0.3182, 0.07873, 0.3636, 0.1575, 0.2727, 0.1575, 0.9247, 0.03314, 0.9273, 0.0315, 0.9545, 0.07873, 0.8636, 0.07873, 0.8959, 0.02282, 0.7261, 0.03411, 0.7202, 0.03008, 0.7405, 0.02282, 0.7727, 0.07873, 0.7606, 0.07873, 0.7357, 0.0448, 0.5288, 0.07873, 0.5, 0.07873, 0.5205, 0.04327, 0.5567, 0.03339, 0.2727, 0.1575, 0.3636, 0.1575, 0.3182, 0.2362, 0.09091, 0.1575, 0.1818, 0.1575, 0.1364, 0.2362, 0.8182, 0.1575, 0.9091, 0.1575, 0.8636, 0.2362, 0.5035, 0.2255, 0.5047, 0.2281, 0.5, 0.2362, 0.4545, 0.1575, 0.4959, 0.1575, 0.2727, 0.1575, 0.3182, 0.2362, 0.2273, 0.2362, 0.09091, 0.1575, 0.1364, 0.2362, 0.04546, 0.2362, 0.8013, 0.2205, 0.8062, 0.1781, 0.8182, 0.1575, 0.8636, 0.2362, 0.7973, 0.2362, 0.5, 0.2362, 0.4091, 0.2362, 0.4545, 0.1575, 0.1818, 0.3149, 0.2727, 0.3149, 0.2273, 0.3937, 0.0, 0.3149, 0.09091, 0.3149, 0.04546, 0.3937, 0.7521, 0.3149, 0.8182, 0.3149, 0.7727, 0.3937, 0.7388, 0.3349, 0.5768, 0.3397, 0.6198, 0.3436, 0.5909, 0.3937, 0.5507, 0.3241, 0.5652, 0.3347, 0.5715, 0.3384, 0.3636, 0.3149, 0.4545, 0.3149, 0.4091, 0.3937, 0.4091, 0.3937, 0.5, 0.3937, 0.4545, 0.4724, 0.4091, 0.3937, 0.4545, 0.3149, 0.5, 0.3937, 0.5, 0.3937, 0.4545, 0.3149, 0.5404, 0.3149, 0.5402, 0.3241, 0.6818, 0.3937, 0.6364, 0.4724, 0.5909, 0.3937, 0.6818, 0.3937, 0.5909, 0.3937, 0.6198, 0.3436, 0.6526, 0.343, 0.6818, 0.3937, 0.6526, 0.343, 0.7157, 0.3349, 0.7727, 0.3937, 0.8636, 0.3937, 0.8182, 0.4724, 0.8182, 0.3149, 0.8636, 0.3937, 0.7727, 0.3937, 0.8182, 0.3149, 0.9091, 0.3149, 0.8636, 0.3937, 0.04546, 0.3937, 0.1364, 0.3937, 0.09091, 0.4724, 0.04546, 0.3937, 0.09091, 0.3149, 0.1364, 0.3937, 0.09091, 0.3149, 0.1818, 0.3149, 0.1364, 0.3937, 0.2273, 0.3937, 0.3182, 0.3937, 0.2727, 0.4724, 0.2273, 0.3937, 0.2727, 0.3149, 0.3182, 0.3937, 0.2727, 0.3149, 0.3636, 0.3149, 0.3182, 0.3937, 0.4091, 0.2362, 0.4545, 0.3149, 0.3636, 0.3149, 0.5, 0.2362, 0.4545, 0.3149, 0.4091, 0.2362, 0.5285, 0.2856, 0.5404, 0.3149, 0.4545, 0.3149, 0.5, 0.2362, 0.758, 0.3084, 0.7872, 0.2612, 0.8182, 0.3149, 0.7521, 0.3149, 0.7973, 0.2362, 0.8636, 0.2362, 0.8182, 0.3149, 0.7872, 0.2612, 0.8636, 0.2362, 0.9091, 0.3149, 0.8182, 0.3149, 0.04546, 0.2362, 0.09091, 0.3149, 0.0, 0.3149, 0.04546, 0.2362, 0.1364, 0.2362, 0.09091, 0.3149, 0.1364, 0.2362, 0.1818, 0.3149, 0.09091, 0.3149, 0.2273, 0.2362, 0.2727, 0.3149, 0.1818, 0.3149, 0.2273, 0.2362, 0.3182, 0.2362, 0.2727, 0.3149, 0.3182, 0.2362, 0.3636, 0.3149, 0.2727, 0.3149, 0.5, 0.2362, 0.508, 0.2362, 0.5285, 0.2856, 0.508, 0.2362, 0.5, 0.2362, 0.5047, 0.2281, 0.8182, 0.1575, 0.8062, 0.1781, 0.8059, 0.1575, 0.8636, 0.2362, 0.9545, 0.2362, 0.9091, 0.3149, 0.8636, 0.2362, 0.9091, 0.1575, 0.9545, 0.2362, 0.9091, 0.1575, 1.0, 0.1575, 0.9545, 0.2362, 0.1364, 0.2362, 0.2273, 0.2362, 0.1818, 0.3149, 0.1364, 0.2362, 0.1818, 0.1575, 0.2273, 0.2362, 0.1818, 0.1575, 0.2727, 0.1575, 0.2273, 0.2362, 0.3182, 0.2362, 0.4091, 0.2362, 0.3636, 0.3149, 0.3636, 0.1575, 0.4091, 0.2362, 0.3182, 0.2362, 0.4545, 0.1575, 0.4091, 0.2362, 0.3636, 0.1575, 0.4545, 0.1575, 0.5, 0.07873, 0.5161, 0.1066, 0.4959, 0.1575, 0.5, 0.07873, 0.5288, 0.07873, 0.5284, 0.0794, 0.5161, 0.1066, 0.7727, 0.07873, 0.7671, 0.08851, 0.7606, 0.07873, 0.7671, 0.08851, 0.7727, 0.07873, 0.8182, 0.1575, 0.8059, 0.1575, 0.8636, 0.07873, 0.9091, 0.1575, 0.8182, 0.1575, 0.8636, 0.07873, 0.9545, 0.07873, 0.9091, 0.1575, 0.9545, 0.07873, 1.0, 0.1575, 0.9091, 0.1575, 0.4545, 0.1575, 0.3636, 0.1575, 0.4091, 0.07873, 0.4091, 0.07873, 0.3636, 0.1575, 0.3182, 0.07873, 0.387, 0.04593, 0.3886, 0.04327, 0.4091, 0.07873, 0.3182, 0.07873, 0.3387, 0.04327, 0.3403, 0.04593, 0.3586, 0.05641, 0.3687, 0.05641, 0.1364, 0.07873, 0.1818, 0.1575, 0.09091, 0.1575, 0.2273, 0.07873, 0.1818, 0.1575, 0.1364, 0.07873, 0.2273, 0.07873, 0.2727, 0.1575, 0.1818, 0.1575, 0.1796, 0.07873, 0.1364, 0.07873, 0.1818, 0.0, 0.2125, 0.05314, 0.1826, 0.07522, 0.8657, 0.07873, 0.8667, 0.07338, 0.9091, 0.0, 0.9545, 0.07873, 0.9118, 0.07873, 0.895, 0.0676, 0.888, 0.06708, 0.8714, 0.07308, 0.867, 0.07873, 0.7136, 0.07873, 0.6818, 0.07873, 0.7273, 0.0, 0.7696, 0.07338, 0.7586, 0.06526, 0.7547, 0.06401, 0.7302, 0.06551, 0.7239, 0.06933, 0.5391, 0.06382, 0.5042, 0.07152, 0.5455, 0.0, 0.5909, 0.07873, 0.5819, 0.07873, 0.5468, 0.06568, 0.5408, 0.06384, 0.1274, 0.2163, 0.1405, 0.229, 0.1364, 0.2362, 0.09091, 0.1575, 0.1158, 0.1575, 0.1149, 0.1612, 0.1186, 0.2006, 0.8737, 0.1594, 0.9007, 0.172, 0.8636, 0.2362, 0.8182, 0.1575, 0.8722, 0.1575, 0.873, 0.1587, 0.8734, 0.1592, 0.7267, 0.1584, 0.6818, 0.2362, 0.6584, 0.1957, 0.6671, 0.1673, 0.6672, 0.1575, 0.725, 0.1575, 0.1364, 0.2362, 0.04546, 0.2362, 0.09091, 0.1575, 0.8182, 0.1575, 0.8636, 0.2362, 0.7727, 0.2362, 0.6549, 0.2168, 0.6584, 0.1957, 0.6818, 0.2362, 0.6385, 0.2362, 0.6539, 0.2191, 0.4091, 0.2362, 0.4309, 0.1984, 0.4362, 0.2066, 0.4645, 0.2362, 0.1818, 0.3149, 0.2727, 0.3149, 0.2273, 0.3937, 0.0, 0.3149, 0.09091, 0.3149, 0.04546, 0.3937, 0.7273, 0.3149, 0.8182, 0.3149, 0.7727, 0.3937, 0.5455, 0.3149, 0.6364, 0.3149, 0.5909, 0.3937, 0.3636, 0.3149, 0.4545, 0.3149, 0.4091, 0.3937, 0.4091, 0.3937, 0.5, 0.3937, 0.4545, 0.4724, 0.4091, 0.3937, 0.4545, 0.3149, 0.5, 0.3937, 0.4545, 0.3149, 0.5455, 0.3149, 0.5, 0.3937, 0.5909, 0.3937, 0.6818, 0.3937, 0.6364, 0.4724, 0.5909, 0.3937, 0.6364, 0.3149, 0.6818, 0.3937, 0.6364, 0.3149, 0.7273, 0.3149, 0.6818, 0.3937, 0.7727, 0.3937, 0.8636, 0.3937, 0.8182, 0.4724, 0.7727, 0.3937, 0.8182, 0.3149, 0.8636, 0.3937, 0.8182, 0.3149, 0.9091, 0.3149, 0.8636, 0.3937, 0.04546, 0.3937, 0.1364, 0.3937, 0.09091, 0.4724, 0.04546, 0.3937, 0.09091, 0.3149, 0.1364, 0.3937, 0.09091, 0.3149, 0.1818, 0.3149, 0.1364, 0.3937, 0.2273, 0.3937, 0.3182, 0.3937, 0.2727, 0.4724, 0.2273, 0.3937, 0.2727, 0.3149, 0.3182, 0.3937, 0.2727, 0.3149, 0.3636, 0.3149, 0.3182, 0.3937, 0.3636, 0.3149, 0.4091, 0.2362, 0.4545, 0.3149, 0.4664, 0.2385, 0.4932, 0.248, 0.4545, 0.3149, 0.4091, 0.2362, 0.4645, 0.2362, 0.501, 0.2545, 0.5136, 0.2597, 0.5455, 0.3149, 0.4545, 0.3149, 0.4932, 0.248, 0.6037, 0.2607, 0.6047, 0.2601, 0.6364, 0.3149, 0.5455, 0.3149, 0.5706, 0.2714, 0.6206, 0.253, 0.6385, 0.2362, 0.6818, 0.2362, 0.6364, 0.3149, 0.6047, 0.2601, 0.7273, 0.3149, 0.6364, 0.3149, 0.6818, 0.2362, 0.7727, 0.2362, 0.8182, 0.3149, 0.7273, 0.3149, 0.7727, 0.2362, 0.8636, 0.2362, 0.8182, 0.3149, 0.8636, 0.2362, 0.9091, 0.3149, 0.8182, 0.3149, 0.04546, 0.2362, 0.09091, 0.3149, 0.0, 0.3149, 0.09091, 0.3149, 0.04546, 0.2362, 0.1364, 0.2362, 0.1818, 0.3149, 0.09091, 0.3149, 0.1364, 0.2362, 0.2347, 0.2593, 0.2398, 0.2578, 0.2727, 0.3149, 0.1818, 0.3149, 0.2112, 0.264, 0.3031, 0.2586, 0.3061, 0.2572, 0.2727, 0.3149, 0.2398, 0.2578, 0.2436, 0.2586, 0.2857, 0.2621, 0.3286, 0.2543, 0.3636, 0.3149, 0.2727, 0.3149, 0.3061, 0.2572, 0.5642, 0.2735, 0.5706, 0.2714, 0.5455, 0.3149, 0.5136, 0.2597, 0.5343, 0.2689, 0.6818, 0.2362, 0.7727, 0.2362, 0.7273, 0.3149, 0.7727, 0.2362, 0.6818, 0.2362, 0.7267, 0.1584, 0.7286, 0.1598, 0.7705, 0.1583, 0.7714, 0.1575, 0.8182, 0.1575, 0.7727, 0.2362, 0.7286, 0.1598, 0.7337, 0.1635, 0.7369, 0.1649, 0.7484, 0.1636, 0.7672, 0.1602, 0.8636, 0.2362, 0.9545, 0.2362, 0.9091, 0.3149, 0.9196, 0.1756, 0.9545, 0.2362, 0.8636, 0.2362, 0.9007, 0.172, 0.9117, 0.1772, 0.9154, 0.1773, 0.9449, 0.1575, 1.0, 0.1575, 0.9545, 0.2362, 0.9196, 0.1756, 0.9251, 0.173, 0.9429, 0.1608, 0.2057, 0.2654, 0.2112, 0.264, 0.1818, 0.3149, 0.1364, 0.2362, 0.1481, 0.2362, 0.1506, 0.2389, 0.1939, 0.2625, 0.1481, 0.2362, 0.1364, 0.2362, 0.1405, 0.229, 0.3743, 0.2521, 0.391, 0.2362, 0.4091, 0.2362, 0.3636, 0.3149, 0.3286, 0.2543, 0.3638, 0.2564, 0.391, 0.2362, 0.4036, 0.2266, 0.4091, 0.2362, 0.4091, 0.2362, 0.4036, 0.2266, 0.4126, 0.22, 0.4221, 0.2043, 0.4246, 0.1922, 0.4258, 0.1944, 0.4309, 0.1984, 0.5895, 0.08113, 0.5819, 0.07873, 0.5909, 0.07873, 0.5895, 0.08113, 0.5909, 0.07873, 0.5932, 0.08264, 0.7131, 0.1511, 0.725, 0.1575, 0.6672, 0.1575, 0.6841, 0.1065, 0.6845, 0.104, 0.6841, 0.1007, 0.6796, 0.08264, 0.6818, 0.07873, 0.6994, 0.1091, 0.6983, 0.1124, 0.6982, 0.1225, 0.7054, 0.1422, 0.6994, 0.1091, 0.6818, 0.07873, 0.7136, 0.07873, 0.7099, 0.0822, 0.7047, 0.09106, 0.7894, 0.1181, 0.7881, 0.1053, 0.8182, 0.1575, 0.7714, 0.1575, 0.7861, 0.138, 0.8486, 0.1051, 0.8618, 0.08759, 0.856, 0.1106, 0.8566, 0.1203, 0.8722, 0.1575, 0.8182, 0.1575, 0.8483, 0.1053, 0.9199, 0.08447, 0.9118, 0.07873, 0.9545, 0.07873, 0.9376, 0.1082, 0.9374, 0.1079, 0.867, 0.07873, 0.8651, 0.08125, 0.8657, 0.07873, 0.9453, 0.1225, 0.9376, 0.1082, 0.9545, 0.07873, 1.0, 0.1575, 0.9449, 0.1575, 0.9459, 0.1283, 0.9457, 0.1239, 0.3936, 0.1055, 0.3986, 0.09691, 0.3982, 0.09866, 0.399, 0.1119, 0.3986, 0.09691, 0.3936, 0.1055, 0.3824, 0.09089, 0.3729, 0.08192, 0.3676, 0.07873, 0.4036, 0.07873, 0.4036, 0.07873, 0.3676, 0.07873, 0.356, 0.06893, 0.333, 0.05314, 0.3636, 0.0, 0.4049, 0.07152, 0.129, 0.1333, 0.1158, 0.1575, 0.09091, 0.1575, 0.1364, 0.07873, 0.152, 0.1058, 0.1364, 0.07873, 0.1796, 0.07873, 0.1589, 0.09668, 0.152, 0.1058, 0.1818, 0.0, 0.2273, 0.07873, 0.1364, 0.07873, 0.2727, 0.1575, 0.3182, 0.07873, 0.3636, 0.1575, 0.9091, 0.0, 0.9545, 0.07873, 0.9, 0.07873, 0.8848, 0.04202, 0.7273, 0.0, 0.7515, 0.04202, 0.7052, 0.03816, 0.5, 0.07873, 0.5455, 0.0, 0.5675, 0.03816, 0.5441, 0.07873, 0.3636, 0.1575, 0.3182, 0.2362, 0.2727, 0.1575, 0.09091, 0.1575, 0.1818, 0.1575, 0.1364, 0.2362, 0.4545, 0.1575, 0.4898, 0.1575, 0.4768, 0.196, 0.2727, 0.1575, 0.3182, 0.2362, 0.2273, 0.2362, 0.04647, 0.2344, 0.09091, 0.1575, 0.1364, 0.2362, 0.04638, 0.2362, 0.4091, 0.2362, 0.4545, 0.1575, 0.4768, 0.196, 0.4633, 0.2362, 0.2727, 0.3149, 0.2273, 0.3937, 0.1818, 0.3149, 0.09091, 0.3149, 0.08536, 0.3245, 0.07614, 0.3149, 0.3826, 0.3326, 0.3784, 0.3405, 0.3636, 0.3149, 0.4004, 0.3149, 0.1364, 0.3937, 0.1356, 0.395, 0.1347, 0.3937, 0.08536, 0.3245, 0.09091, 0.3149, 0.1364, 0.3937, 0.1347, 0.3937, 0.09197, 0.3304, 0.09091, 0.3149, 0.1818, 0.3149, 0.1364, 0.3937, 0.2273, 0.3937, 0.2315, 0.3937, 0.2281, 0.395, 0.2273, 0.3937, 0.2727, 0.3149, 0.3024, 0.3663, 0.2315, 0.3937, 0.2727, 0.3149, 0.3636, 0.3149, 0.3489, 0.3405, 0.3437, 0.3414, 0.3024, 0.3663, 0.3636, 0.3149, 0.4091, 0.2362, 0.435, 0.281, 0.4004, 0.3149, 0.4091, 0.2362, 0.4633, 0.2362, 0.435, 0.281, 0.09091, 0.3149, 0.07614, 0.3149, 0.04787, 0.2404, 0.1364, 0.2362, 0.09091, 0.3149, 0.04787, 0.2404, 0.04638, 0.2362, 0.1818, 0.3149, 0.09091, 0.3149, 0.1364, 0.2362, 0.2727, 0.3149, 0.1818, 0.3149, 0.2273, 0.2362, 0.3182, 0.2362, 0.2727, 0.3149, 0.2273, 0.2362, 0.3636, 0.3149, 0.2727, 0.3149, 0.3182, 0.2362, 1.0, 0.1575, 0.9556, 0.2344, 0.9667, 0.1632, 0.9666, 0.1598, 0.9657, 0.1581, 0.9651, 0.1575, 0.2273, 0.2362, 0.1818, 0.3149, 0.1364, 0.2362, 0.1364, 0.2362, 0.1818, 0.1575, 0.2273, 0.2362, 0.2727, 0.1575, 0.2273, 0.2362, 0.1818, 0.1575, 0.4091, 0.2362, 0.3636, 0.3149, 0.3182, 0.2362, 0.3636, 0.1575, 0.4091, 0.2362, 0.3182, 0.2362, 0.4545, 0.1575, 0.4091, 0.2362, 0.3636, 0.1575, 0.4545, 0.1575, 0.5, 0.07873, 0.5177, 0.1095, 0.5148, 0.112, 0.5029, 0.1269, 0.4898, 0.1575, 0.5, 0.07873, 0.5441, 0.07873, 0.5177, 0.1095, 0.9, 0.07873, 0.9545, 0.07873, 0.9295, 0.1221, 0.9295, 0.1221, 0.9545, 0.07873, 1.0, 0.1575, 0.9651, 0.1575, 0.4545, 0.1575, 0.3636, 0.1575, 0.4091, 0.07873, 0.4091, 0.07873, 0.3636, 0.1575, 0.3182, 0.07873, 0.3636, 0.0, 0.4091, 0.07873, 0.3182, 0.07873, 0.1364, 0.07873, 0.1818, 0.1575, 0.09091, 0.1575, 0.2273, 0.07873, 0.1818, 0.1575, 0.1364, 0.07873, 0.2273, 0.07873, 0.2727, 0.1575, 0.1818, 0.1575])
me_icosphere_002.materials.append(mat_material_002)
me_icosphere_002.update()

# ---- objects
ob_camera = bpy.data.objects.new('Camera', cam_camera)
ob_plane = bpy.data.objects.new('Plane', me_plane)
ob_icosphere = bpy.data.objects.new('Icosphere', me_icosphere_002)

# ---- transforms, parenting, visibility, modifiers, constraints
ob_camera.location = (7.359, -6.926, 4.958)
ob_camera.rotation_euler = (1.109, 0.0, 0.8149)
ob_camera.lock_rotations_4d = False
ob_camera.empty_display_type = 'ARROWS'
ob_camera.color = (0.0, 0.0, 0.0, 0.0)
ob_camera.display_type = 'WIRE'
ob_camera.lineart.crease_threshold = 0.0
ob_plane.location = (0.0, 0.0, 0.0)
_m = ob_plane.modifiers.new('Skin', 'SKIN')
_m = ob_plane.modifiers.new('Subdivision', 'SUBSURF')
ob_icosphere.location = (-0.4545, -0.5136, 4.925)
ob_icosphere.rotation_euler = (0.0, -0.0, -0.5951)
ob_icosphere.scale = (1.959, 1.0, 1.0)

# ---- collection membership
col_collection.objects.link(ob_camera)
col_collection.objects.link(ob_plane)
col_collection.objects.link(ob_icosphere)

# ---- scene / render settings (as saved in the file)
scene.camera = ob_camera
scene.frame_start = 1; scene.frame_end = 250; scene.frame_set(1)
scene.render.engine = 'BLENDER_EEVEE_NEXT'
scene.cycles.sampling_pattern = 'TABULATED_SOBOL'
scene.cycles.use_light_tree = False
scene.view_settings.view_transform = 'Filmic'
bpy.context.view_layer.update()

# ---- added for rendering (the .blend has no usable light): sun
light_auto_sun = bpy.data.lights.new('AutoSun', 'SUN')
light_auto_sun.energy = 3.0
light_auto_sun.angle = 0.0523599
ob_auto_sun = bpy.data.objects.new('AutoSun', light_auto_sun)
scene.collection.objects.link(ob_auto_sun)
ob_auto_sun.rotation_euler = (0.872665, 0.174533, 0.523599)
bpy.context.view_layer.update()
